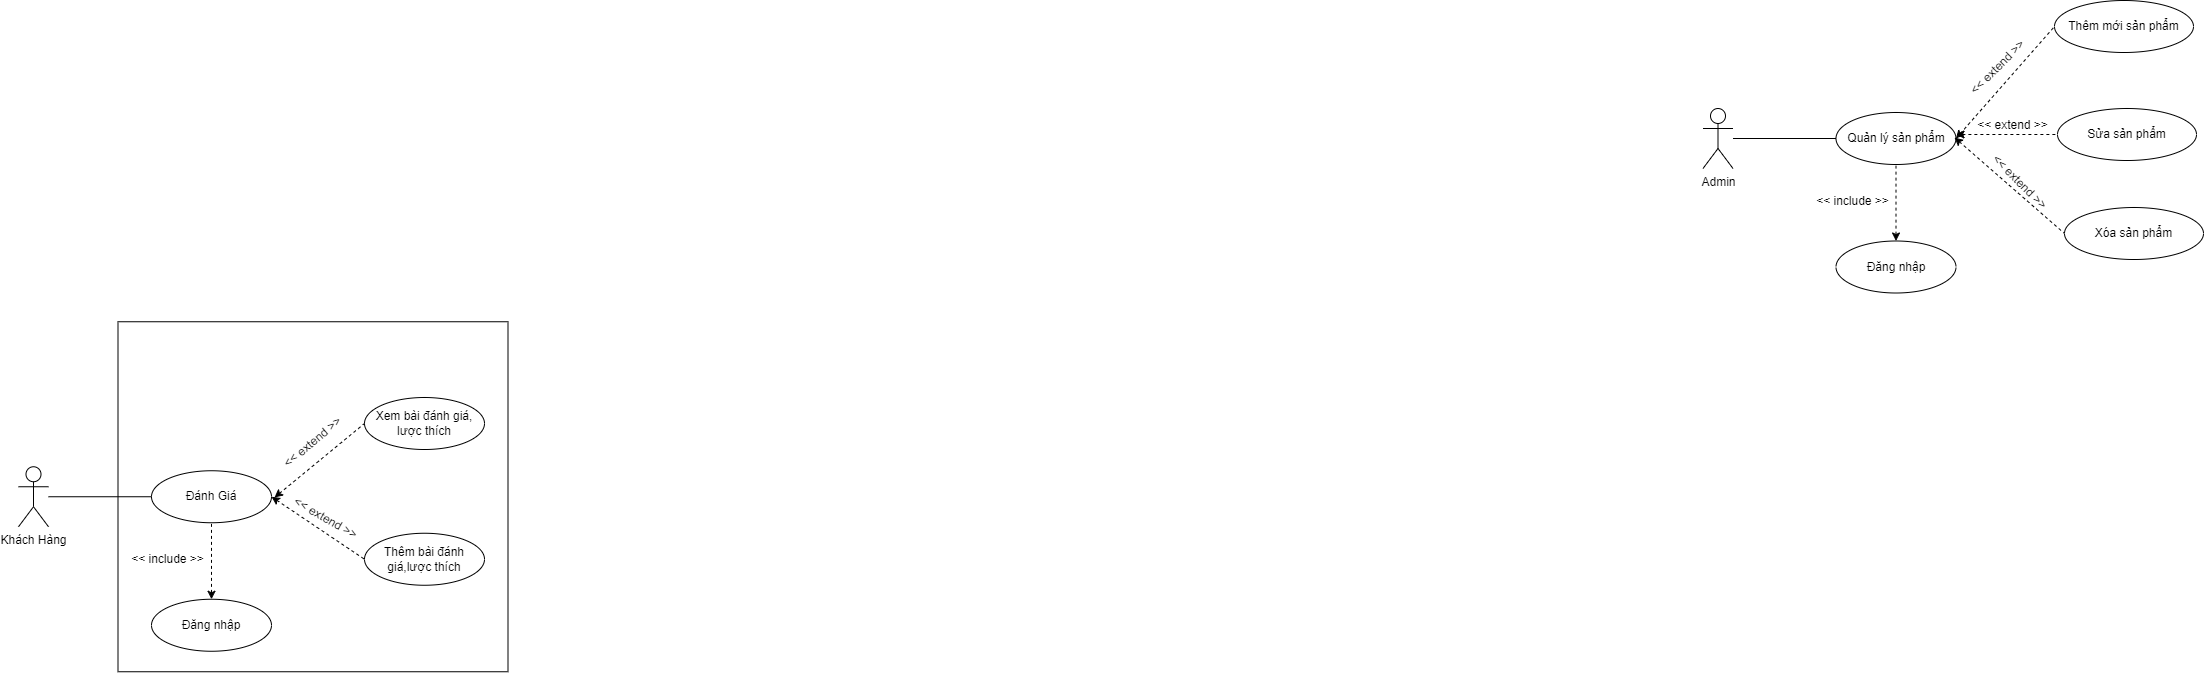

The diagram above was exported from draw.io. Its source (the exported page's mxGraphModel, read from the mxfile embedded in the PNG):
<mxGraphModel dx="345" dy="658" grid="1" gridSize="10" guides="1" tooltips="1" connect="1" arrows="1" fold="1" page="1" pageScale="1" pageWidth="850" pageHeight="1100" math="0" shadow="0">
  <root>
    <mxCell id="0" />
    <mxCell id="1" parent="0" />
    <mxCell id="FneRoPjUHFflJykOYZKZ-1" value="Admin" style="shape=umlActor;verticalLabelPosition=bottom;verticalAlign=top;html=1;outlineConnect=0;" parent="1" vertex="1">
      <mxGeometry x="2728.5" y="171" width="30" height="60" as="geometry" />
    </mxCell>
    <mxCell id="FneRoPjUHFflJykOYZKZ-2" value="Quản lý sản phẩm" style="ellipse;whiteSpace=wrap;html=1;" parent="1" vertex="1">
      <mxGeometry x="2861.5" y="175" width="120" height="52" as="geometry" />
    </mxCell>
    <mxCell id="FneRoPjUHFflJykOYZKZ-3" value="" style="endArrow=none;html=1;rounded=0;entryX=0;entryY=0.5;entryDx=0;entryDy=0;" parent="1" source="FneRoPjUHFflJykOYZKZ-1" target="FneRoPjUHFflJykOYZKZ-2" edge="1">
      <mxGeometry width="50" height="50" relative="1" as="geometry">
        <mxPoint x="2932.5" y="88" as="sourcePoint" />
        <mxPoint x="2740.5" y="207" as="targetPoint" />
      </mxGeometry>
    </mxCell>
    <mxCell id="FneRoPjUHFflJykOYZKZ-4" value="&amp;lt;&amp;lt; extend &amp;gt;&amp;gt;" style="text;html=1;strokeColor=none;fillColor=none;align=center;verticalAlign=middle;whiteSpace=wrap;rounded=0;rotation=-45;" parent="1" vertex="1">
      <mxGeometry x="2982" y="115" width="83" height="30" as="geometry" />
    </mxCell>
    <mxCell id="FneRoPjUHFflJykOYZKZ-5" value="" style="endArrow=none;dashed=1;html=1;rounded=0;entryX=0;entryY=0.5;entryDx=0;entryDy=0;exitX=1;exitY=0.5;exitDx=0;exitDy=0;endFill=0;startArrow=classic;startFill=1;" parent="1" source="FneRoPjUHFflJykOYZKZ-2" target="FneRoPjUHFflJykOYZKZ-11" edge="1">
      <mxGeometry width="50" height="50" relative="1" as="geometry">
        <mxPoint x="2931.5" y="98" as="sourcePoint" />
        <mxPoint x="3098.6779031611204" y="79.71169635676506" as="targetPoint" />
      </mxGeometry>
    </mxCell>
    <mxCell id="FneRoPjUHFflJykOYZKZ-6" value="Đăng nhập" style="ellipse;whiteSpace=wrap;html=1;" parent="1" vertex="1">
      <mxGeometry x="2861.5" y="303.5" width="120" height="52" as="geometry" />
    </mxCell>
    <mxCell id="FneRoPjUHFflJykOYZKZ-7" value="&amp;lt;&amp;lt; include &amp;gt;&amp;gt;" style="text;html=1;strokeColor=none;fillColor=none;align=center;verticalAlign=middle;whiteSpace=wrap;rounded=0;" parent="1" vertex="1">
      <mxGeometry x="2836.5" y="248.5" width="83" height="30" as="geometry" />
    </mxCell>
    <mxCell id="FneRoPjUHFflJykOYZKZ-8" value="" style="endArrow=none;dashed=1;html=1;rounded=0;entryX=0.5;entryY=1;entryDx=0;entryDy=0;exitX=0.5;exitY=0;exitDx=0;exitDy=0;endFill=0;startArrow=classic;startFill=1;" parent="1" source="FneRoPjUHFflJykOYZKZ-6" target="FneRoPjUHFflJykOYZKZ-2" edge="1">
      <mxGeometry width="50" height="50" relative="1" as="geometry">
        <mxPoint x="2991.5" y="211" as="sourcePoint" />
        <mxPoint x="3108.5" y="90" as="targetPoint" />
      </mxGeometry>
    </mxCell>
    <mxCell id="FneRoPjUHFflJykOYZKZ-11" value="Thêm mới sản phẩm" style="ellipse;whiteSpace=wrap;html=1;" parent="1" vertex="1">
      <mxGeometry x="3080" y="63" width="139" height="52" as="geometry" />
    </mxCell>
    <mxCell id="FneRoPjUHFflJykOYZKZ-22" value="" style="endArrow=none;dashed=1;html=1;rounded=0;entryX=0;entryY=0.5;entryDx=0;entryDy=0;endFill=0;startArrow=classic;startFill=1;" parent="1" target="FneRoPjUHFflJykOYZKZ-23" edge="1">
      <mxGeometry width="50" height="50" relative="1" as="geometry">
        <mxPoint x="2981.5" y="197" as="sourcePoint" />
        <mxPoint x="3139.1779031611204" y="180.71169635676506" as="targetPoint" />
      </mxGeometry>
    </mxCell>
    <mxCell id="FneRoPjUHFflJykOYZKZ-23" value="Sửa sản phẩm" style="ellipse;whiteSpace=wrap;html=1;" parent="1" vertex="1">
      <mxGeometry x="3083" y="171" width="139" height="52" as="geometry" />
    </mxCell>
    <mxCell id="FneRoPjUHFflJykOYZKZ-25" value="&amp;lt;&amp;lt; extend &amp;gt;&amp;gt;" style="text;html=1;strokeColor=none;fillColor=none;align=center;verticalAlign=middle;whiteSpace=wrap;rounded=0;rotation=0;" parent="1" vertex="1">
      <mxGeometry x="2997" y="173" width="83" height="30" as="geometry" />
    </mxCell>
    <mxCell id="FneRoPjUHFflJykOYZKZ-28" value="" style="endArrow=none;dashed=1;html=1;rounded=0;entryX=0;entryY=0.5;entryDx=0;entryDy=0;endFill=0;startArrow=classic;startFill=1;" parent="1" target="FneRoPjUHFflJykOYZKZ-29" edge="1">
      <mxGeometry width="50" height="50" relative="1" as="geometry">
        <mxPoint x="2980" y="200" as="sourcePoint" />
        <mxPoint x="3132.6779031611204" y="240.71169635676506" as="targetPoint" />
      </mxGeometry>
    </mxCell>
    <mxCell id="FneRoPjUHFflJykOYZKZ-29" value="Xóa sản phẩm" style="ellipse;whiteSpace=wrap;html=1;" parent="1" vertex="1">
      <mxGeometry x="3090" y="270" width="139" height="52" as="geometry" />
    </mxCell>
    <mxCell id="FneRoPjUHFflJykOYZKZ-30" value="&amp;lt;&amp;lt; extend &amp;gt;&amp;gt;" style="text;html=1;strokeColor=none;fillColor=none;align=center;verticalAlign=middle;whiteSpace=wrap;rounded=0;rotation=45;" parent="1" vertex="1">
      <mxGeometry x="3004" y="230" width="83" height="30" as="geometry" />
    </mxCell>
    <mxCell id="LXX9ZJ8Lalxsm1n9coOE-1" value="Khách Hàng" style="shape=umlActor;verticalLabelPosition=bottom;verticalAlign=top;html=1;outlineConnect=0;" vertex="1" parent="1">
      <mxGeometry x="1044" y="529.25" width="30" height="60" as="geometry" />
    </mxCell>
    <mxCell id="LXX9ZJ8Lalxsm1n9coOE-2" value="Đánh Giá" style="ellipse;whiteSpace=wrap;html=1;" vertex="1" parent="1">
      <mxGeometry x="1177" y="533.25" width="120" height="52" as="geometry" />
    </mxCell>
    <mxCell id="LXX9ZJ8Lalxsm1n9coOE-3" value="" style="endArrow=none;html=1;rounded=0;entryX=0;entryY=0.5;entryDx=0;entryDy=0;" edge="1" parent="1" source="LXX9ZJ8Lalxsm1n9coOE-1" target="LXX9ZJ8Lalxsm1n9coOE-2">
      <mxGeometry width="50" height="50" relative="1" as="geometry">
        <mxPoint x="1248" y="446.25" as="sourcePoint" />
        <mxPoint x="1056" y="565.25" as="targetPoint" />
      </mxGeometry>
    </mxCell>
    <mxCell id="LXX9ZJ8Lalxsm1n9coOE-4" value="&amp;lt;&amp;lt; extend &amp;gt;&amp;gt;" style="text;html=1;strokeColor=none;fillColor=none;align=center;verticalAlign=middle;whiteSpace=wrap;rounded=0;rotation=30;" vertex="1" parent="1">
      <mxGeometry x="1310" y="565.75" width="83" height="30" as="geometry" />
    </mxCell>
    <mxCell id="LXX9ZJ8Lalxsm1n9coOE-5" value="" style="endArrow=none;dashed=1;html=1;rounded=0;entryX=0;entryY=0.5;entryDx=0;entryDy=0;exitX=1;exitY=0.5;exitDx=0;exitDy=0;endFill=0;startArrow=classic;startFill=1;" edge="1" parent="1" source="LXX9ZJ8Lalxsm1n9coOE-2" target="LXX9ZJ8Lalxsm1n9coOE-9">
      <mxGeometry width="50" height="50" relative="1" as="geometry">
        <mxPoint x="1247" y="456.25" as="sourcePoint" />
        <mxPoint x="1414.1779031611204" y="437.96169635676506" as="targetPoint" />
      </mxGeometry>
    </mxCell>
    <mxCell id="LXX9ZJ8Lalxsm1n9coOE-6" value="Đăng nhập" style="ellipse;whiteSpace=wrap;html=1;" vertex="1" parent="1">
      <mxGeometry x="1177" y="661.75" width="120" height="52" as="geometry" />
    </mxCell>
    <mxCell id="LXX9ZJ8Lalxsm1n9coOE-7" value="&amp;lt;&amp;lt; include &amp;gt;&amp;gt;" style="text;html=1;strokeColor=none;fillColor=none;align=center;verticalAlign=middle;whiteSpace=wrap;rounded=0;" vertex="1" parent="1">
      <mxGeometry x="1152" y="606.75" width="83" height="30" as="geometry" />
    </mxCell>
    <mxCell id="LXX9ZJ8Lalxsm1n9coOE-8" value="" style="endArrow=none;dashed=1;html=1;rounded=0;entryX=0.5;entryY=1;entryDx=0;entryDy=0;exitX=0.5;exitY=0;exitDx=0;exitDy=0;endFill=0;startArrow=classic;startFill=1;" edge="1" parent="1" source="LXX9ZJ8Lalxsm1n9coOE-6" target="LXX9ZJ8Lalxsm1n9coOE-2">
      <mxGeometry width="50" height="50" relative="1" as="geometry">
        <mxPoint x="1307" y="569.25" as="sourcePoint" />
        <mxPoint x="1424" y="448.25" as="targetPoint" />
      </mxGeometry>
    </mxCell>
    <mxCell id="LXX9ZJ8Lalxsm1n9coOE-9" value="Thêm bài đánh giá,lược thích" style="ellipse;whiteSpace=wrap;html=1;" vertex="1" parent="1">
      <mxGeometry x="1390" y="595.75" width="120" height="52" as="geometry" />
    </mxCell>
    <mxCell id="LXX9ZJ8Lalxsm1n9coOE-16" value="Xem bài đánh giá, lược thích" style="ellipse;whiteSpace=wrap;html=1;" vertex="1" parent="1">
      <mxGeometry x="1390" y="460" width="120" height="52" as="geometry" />
    </mxCell>
    <mxCell id="LXX9ZJ8Lalxsm1n9coOE-17" value="&amp;lt;&amp;lt; extend &amp;gt;&amp;gt;" style="text;html=1;strokeColor=none;fillColor=none;align=center;verticalAlign=middle;whiteSpace=wrap;rounded=0;rotation=-40;" vertex="1" parent="1">
      <mxGeometry x="1297" y="490" width="83" height="30" as="geometry" />
    </mxCell>
    <mxCell id="LXX9ZJ8Lalxsm1n9coOE-19" value="" style="endArrow=none;dashed=1;html=1;rounded=0;entryX=0;entryY=0.5;entryDx=0;entryDy=0;endFill=0;startArrow=classic;startFill=1;" edge="1" parent="1" target="LXX9ZJ8Lalxsm1n9coOE-16">
      <mxGeometry width="50" height="50" relative="1" as="geometry">
        <mxPoint x="1300" y="560" as="sourcePoint" />
        <mxPoint x="1410" y="642" as="targetPoint" />
      </mxGeometry>
    </mxCell>
    <mxCell id="0Cumu42v2--Zte9rbS6x-4" value="" style="rounded=0;whiteSpace=wrap;html=1;fillColor=none;strokeWidth=1;" vertex="1" parent="1">
      <mxGeometry x="1143.5" y="384.25" width="390" height="350" as="geometry" />
    </mxCell>
  </root>
</mxGraphModel>